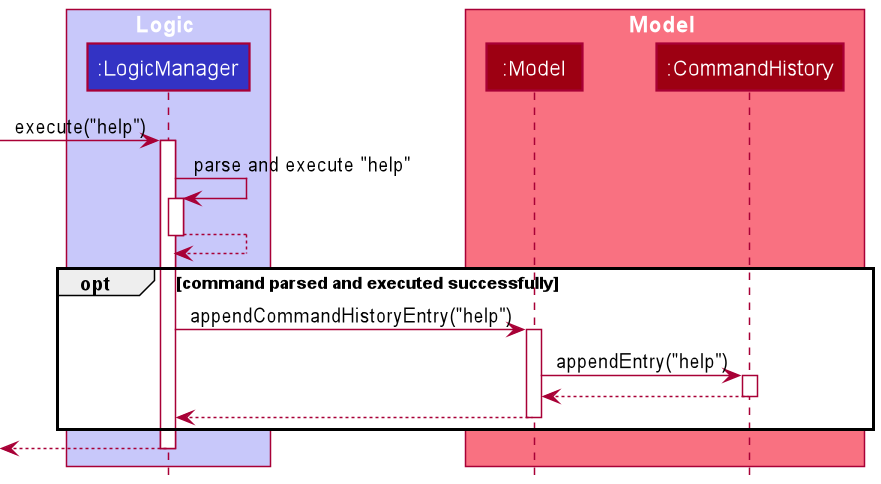

The diagram above was rendered by PlantUML. Its source (embedded in the PNG):
@startuml
!include ../style.puml

box Logic LOGIC_COLOR_T1
Participant ":LogicManager" as logic LOGIC_COLOR
end box

box Model MODEL_COLOR_T1
Participant ":Model" as model MODEL_COLOR
Participant ":CommandHistory" as cmdHist MODEL_COLOR
end box

-> logic : execute("help")
activate logic

logic -> logic : parse and execute "help"
activate logic

logic --> logic
deactivate logic

opt command parsed and executed successfully
    logic -> model : appendCommandHistoryEntry("help")
    'note right: A command is only recorded\n in history if it parses and\n executes successfully
    activate model

    model -> cmdHist : appendEntry("help")
    activate cmdHist

    model <-- cmdHist
    deactivate cmdHist

    model --> logic
    deactivate model
end

<-- logic
deactivate logic

@enduml